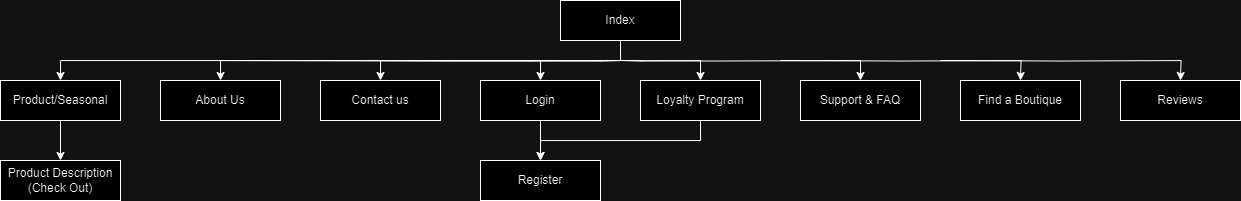

The diagram above was exported from draw.io. Its source (the exported page's mxGraphModel, read from the mxfile embedded in the PNG):
<mxGraphModel dx="1475" dy="801" grid="1" gridSize="10" guides="1" tooltips="1" connect="1" arrows="1" fold="1" page="1" pageScale="1" pageWidth="850" pageHeight="1100" math="0" shadow="0">
  <root>
    <mxCell id="0" />
    <mxCell id="1" parent="0" />
    <mxCell id="R9V7rgWe-Rdxag5rvE1M-1" value="Index" style="rounded=0;whiteSpace=wrap;html=1;" vertex="1" parent="1">
      <mxGeometry x="600" y="280" width="120" height="40" as="geometry" />
    </mxCell>
    <mxCell id="R9V7rgWe-Rdxag5rvE1M-4" value="About Us" style="rounded=0;whiteSpace=wrap;html=1;" vertex="1" parent="1">
      <mxGeometry x="200" y="360" width="120" height="40" as="geometry" />
    </mxCell>
    <mxCell id="R9V7rgWe-Rdxag5rvE1M-5" value="Contact us" style="rounded=0;whiteSpace=wrap;html=1;" vertex="1" parent="1">
      <mxGeometry x="360" y="360" width="120" height="40" as="geometry" />
    </mxCell>
    <mxCell id="R9V7rgWe-Rdxag5rvE1M-6" value="Login" style="rounded=0;whiteSpace=wrap;html=1;" vertex="1" parent="1">
      <mxGeometry x="520" y="360" width="120" height="40" as="geometry" />
    </mxCell>
    <mxCell id="R9V7rgWe-Rdxag5rvE1M-7" value="Register" style="rounded=0;whiteSpace=wrap;html=1;" vertex="1" parent="1">
      <mxGeometry x="520" y="440" width="120" height="40" as="geometry" />
    </mxCell>
    <mxCell id="R9V7rgWe-Rdxag5rvE1M-27" style="edgeStyle=orthogonalEdgeStyle;rounded=0;orthogonalLoop=1;jettySize=auto;html=1;entryX=0.5;entryY=0;entryDx=0;entryDy=0;" edge="1" parent="1" source="R9V7rgWe-Rdxag5rvE1M-8" target="R9V7rgWe-Rdxag5rvE1M-16">
      <mxGeometry relative="1" as="geometry" />
    </mxCell>
    <mxCell id="R9V7rgWe-Rdxag5rvE1M-8" value="Product/Seasonal" style="rounded=0;whiteSpace=wrap;html=1;" vertex="1" parent="1">
      <mxGeometry x="40" y="360" width="120" height="40" as="geometry" />
    </mxCell>
    <mxCell id="R9V7rgWe-Rdxag5rvE1M-10" value="" style="endArrow=classic;html=1;rounded=0;entryX=0.5;entryY=0;entryDx=0;entryDy=0;exitX=0.5;exitY=1;exitDx=0;exitDy=0;" edge="1" parent="1" source="R9V7rgWe-Rdxag5rvE1M-6" target="R9V7rgWe-Rdxag5rvE1M-7">
      <mxGeometry width="50" height="50" relative="1" as="geometry">
        <mxPoint x="410" y="290" as="sourcePoint" />
        <mxPoint x="460" y="240" as="targetPoint" />
      </mxGeometry>
    </mxCell>
    <mxCell id="R9V7rgWe-Rdxag5rvE1M-13" value="Support &amp;amp; FAQ" style="rounded=0;whiteSpace=wrap;html=1;" vertex="1" parent="1">
      <mxGeometry x="840" y="360" width="120" height="40" as="geometry" />
    </mxCell>
    <mxCell id="R9V7rgWe-Rdxag5rvE1M-14" value="Find a Boutique" style="rounded=0;whiteSpace=wrap;html=1;" vertex="1" parent="1">
      <mxGeometry x="1000" y="360" width="120" height="40" as="geometry" />
    </mxCell>
    <mxCell id="R9V7rgWe-Rdxag5rvE1M-15" value="Reviews" style="rounded=0;whiteSpace=wrap;html=1;" vertex="1" parent="1">
      <mxGeometry x="1160" y="360" width="120" height="40" as="geometry" />
    </mxCell>
    <mxCell id="R9V7rgWe-Rdxag5rvE1M-16" value="Product Description&lt;br&gt;(Check Out)" style="rounded=0;whiteSpace=wrap;html=1;" vertex="1" parent="1">
      <mxGeometry x="40" y="440" width="120" height="40" as="geometry" />
    </mxCell>
    <mxCell id="R9V7rgWe-Rdxag5rvE1M-29" style="edgeStyle=orthogonalEdgeStyle;rounded=0;orthogonalLoop=1;jettySize=auto;html=1;exitX=0.5;exitY=1;exitDx=0;exitDy=0;entryX=0.5;entryY=0;entryDx=0;entryDy=0;" edge="1" parent="1" source="R9V7rgWe-Rdxag5rvE1M-17" target="R9V7rgWe-Rdxag5rvE1M-7">
      <mxGeometry relative="1" as="geometry" />
    </mxCell>
    <mxCell id="R9V7rgWe-Rdxag5rvE1M-17" value="Loyalty Program" style="rounded=0;whiteSpace=wrap;html=1;" vertex="1" parent="1">
      <mxGeometry x="680" y="360" width="120" height="40" as="geometry" />
    </mxCell>
    <mxCell id="R9V7rgWe-Rdxag5rvE1M-19" style="edgeStyle=orthogonalEdgeStyle;rounded=0;orthogonalLoop=1;jettySize=auto;html=1;exitX=0.5;exitY=1;exitDx=0;exitDy=0;entryX=0.5;entryY=0;entryDx=0;entryDy=0;" edge="1" parent="1" source="R9V7rgWe-Rdxag5rvE1M-1" target="R9V7rgWe-Rdxag5rvE1M-8">
      <mxGeometry relative="1" as="geometry" />
    </mxCell>
    <mxCell id="R9V7rgWe-Rdxag5rvE1M-20" style="edgeStyle=orthogonalEdgeStyle;rounded=0;orthogonalLoop=1;jettySize=auto;html=1;exitX=0.5;exitY=1;exitDx=0;exitDy=0;" edge="1" parent="1" target="R9V7rgWe-Rdxag5rvE1M-4">
      <mxGeometry relative="1" as="geometry">
        <mxPoint x="660" y="340" as="sourcePoint" />
        <mxPoint x="100" y="380" as="targetPoint" />
      </mxGeometry>
    </mxCell>
    <mxCell id="R9V7rgWe-Rdxag5rvE1M-21" style="edgeStyle=orthogonalEdgeStyle;rounded=0;orthogonalLoop=1;jettySize=auto;html=1;entryX=0.5;entryY=0;entryDx=0;entryDy=0;" edge="1" parent="1" target="R9V7rgWe-Rdxag5rvE1M-5">
      <mxGeometry relative="1" as="geometry">
        <mxPoint x="660" y="340" as="sourcePoint" />
        <mxPoint x="120" y="380" as="targetPoint" />
      </mxGeometry>
    </mxCell>
    <mxCell id="R9V7rgWe-Rdxag5rvE1M-22" style="edgeStyle=orthogonalEdgeStyle;rounded=0;orthogonalLoop=1;jettySize=auto;html=1;entryX=0.5;entryY=0;entryDx=0;entryDy=0;" edge="1" parent="1" target="R9V7rgWe-Rdxag5rvE1M-6">
      <mxGeometry relative="1" as="geometry">
        <mxPoint x="660" y="340" as="sourcePoint" />
        <mxPoint x="420" y="360" as="targetPoint" />
      </mxGeometry>
    </mxCell>
    <mxCell id="R9V7rgWe-Rdxag5rvE1M-23" style="edgeStyle=orthogonalEdgeStyle;rounded=0;orthogonalLoop=1;jettySize=auto;html=1;entryX=0.5;entryY=0;entryDx=0;entryDy=0;" edge="1" parent="1" target="R9V7rgWe-Rdxag5rvE1M-17">
      <mxGeometry relative="1" as="geometry">
        <mxPoint x="660" y="340" as="sourcePoint" />
        <mxPoint x="420" y="360" as="targetPoint" />
      </mxGeometry>
    </mxCell>
    <mxCell id="R9V7rgWe-Rdxag5rvE1M-24" style="edgeStyle=orthogonalEdgeStyle;rounded=0;orthogonalLoop=1;jettySize=auto;html=1;entryX=0.5;entryY=0;entryDx=0;entryDy=0;" edge="1" parent="1" target="R9V7rgWe-Rdxag5rvE1M-13">
      <mxGeometry relative="1" as="geometry">
        <mxPoint x="660" y="340" as="sourcePoint" />
        <mxPoint x="740" y="360" as="targetPoint" />
      </mxGeometry>
    </mxCell>
    <mxCell id="R9V7rgWe-Rdxag5rvE1M-25" style="edgeStyle=orthogonalEdgeStyle;rounded=0;orthogonalLoop=1;jettySize=auto;html=1;entryX=0.5;entryY=0;entryDx=0;entryDy=0;" edge="1" parent="1">
      <mxGeometry relative="1" as="geometry">
        <mxPoint x="820" y="340" as="sourcePoint" />
        <mxPoint x="1060" y="360" as="targetPoint" />
      </mxGeometry>
    </mxCell>
    <mxCell id="R9V7rgWe-Rdxag5rvE1M-26" style="edgeStyle=orthogonalEdgeStyle;rounded=0;orthogonalLoop=1;jettySize=auto;html=1;entryX=0.5;entryY=0;entryDx=0;entryDy=0;" edge="1" parent="1">
      <mxGeometry relative="1" as="geometry">
        <mxPoint x="980" y="340" as="sourcePoint" />
        <mxPoint x="1220" y="360" as="targetPoint" />
      </mxGeometry>
    </mxCell>
  </root>
</mxGraphModel>